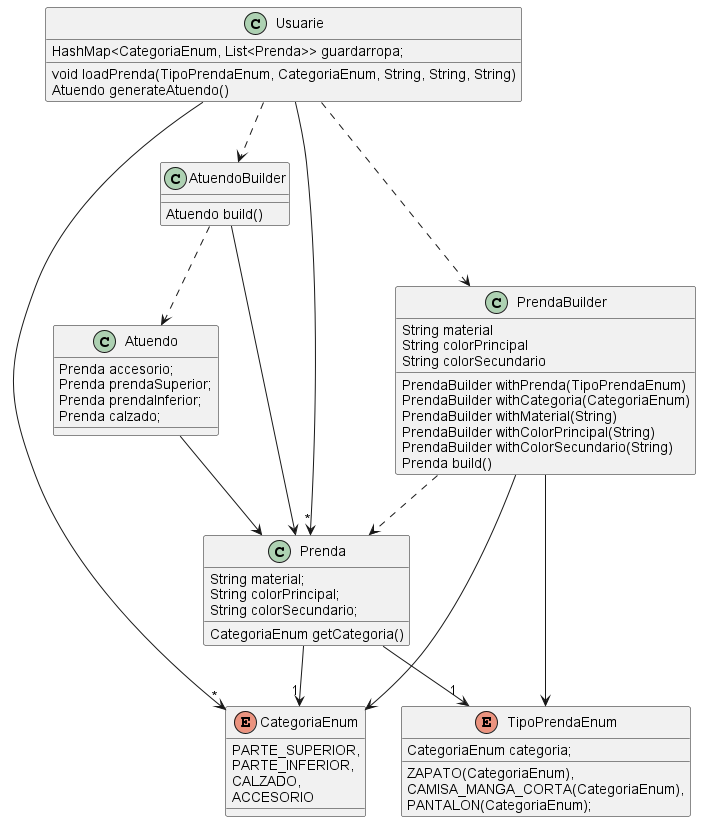

The diagram above was rendered by PlantUML. Its source (embedded in the PNG):
@startuml

class Usuarie {
  HashMap<CategoriaEnum, List<Prenda>> guardarropa;
  void loadPrenda(TipoPrendaEnum, CategoriaEnum, String, String, String)
  Atuendo generateAtuendo()
}

class Prenda {
  String material;
  String colorPrincipal;
  String colorSecundario;

  CategoriaEnum getCategoria()
}

class Atuendo {
  Prenda accesorio;
  Prenda prendaSuperior;
  Prenda prendaInferior;
  Prenda calzado;
}

enum CategoriaEnum {
  PARTE_SUPERIOR,
  PARTE_INFERIOR,
  CALZADO,
  ACCESORIO
}

enum TipoPrendaEnum {
  ZAPATO(CategoriaEnum),
  CAMISA_MANGA_CORTA(CategoriaEnum),
  PANTALON(CategoriaEnum);

  CategoriaEnum categoria;
}

class AtuendoBuilder {
  Atuendo build()
}

class PrendaBuilder {
  String material
  String colorPrincipal
  String colorSecundario

  PrendaBuilder withPrenda(TipoPrendaEnum)
  PrendaBuilder withCategoria(CategoriaEnum)
  PrendaBuilder withMaterial(String)
  PrendaBuilder withColorPrincipal(String)
  PrendaBuilder withColorSecundario(String)
  Prenda build()

}

AtuendoBuilder --> Prenda
AtuendoBuilder .-> Atuendo

PrendaBuilder --> CategoriaEnum
PrendaBuilder --> TipoPrendaEnum
PrendaBuilder .-> Prenda

Usuarie -->"*" CategoriaEnum
Usuarie -->"*" Prenda
Usuarie .-> PrendaBuilder
Usuarie .-> AtuendoBuilder


Prenda -->"1" TipoPrendaEnum
Prenda -->"1" CategoriaEnum

Atuendo --> Prenda

@enduml